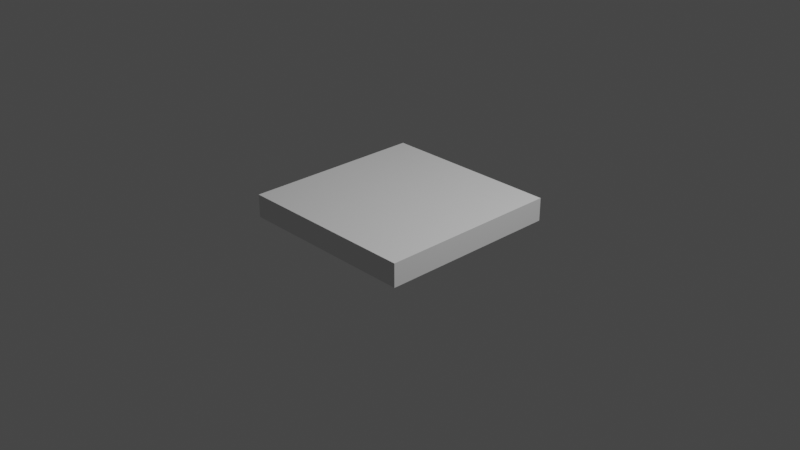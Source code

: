 # Source: BM_Square_2x2xp25.blend  (saved by Blender 2.80.58; exported with 4.5.12 LTS)
import bpy
from mathutils import Matrix  # noqa: F401  (used for matrix-valued properties, if any)

bpy.ops.wm.read_factory_settings(use_empty=True)
scene = bpy.context.scene
scene.name = 'Scene'

# ---- collections
col_collection = bpy.data.collections.new('Collection'); scene.collection.children.link(col_collection)

# ---- world
world_world = bpy.data.worlds.new('World'); scene.world = world_world
world_world.use_nodes = True; world_world.node_tree.nodes.clear()
_N = world_world.node_tree.nodes; _L = world_world.node_tree.links
n0 = _N.new('ShaderNodeOutputWorld'); n0.name = 'World Output'; n0.location = (300, 300)
n1 = _N.new('ShaderNodeBackground'); n1.name = 'Background'; n1.location = (10, 300)
n1.inputs[0].default_value = (0.05088, 0.05088, 0.05088, 1.0)
_L.new(n1.outputs[0], n0.inputs[0])
n0.is_active_output = True
world_world.color = (0.05088, 0.05088, 0.05088)
world_world.use_sun_shadow = False
world_world.sun_shadow_jitter_overblur = 0.0

# ---- cameras
cam_camera = bpy.data.cameras.new('Camera')
cam_camera.clip_end = 100.0
cam_camera.ortho_scale = 7.314
cam_camera.dof.focus_distance = 0.0
cam_camera.dof.aperture_fstop = 128.0

# ---- lights
light_light = bpy.data.lights.new('Light', 'POINT')
light_light.transmission_factor = 0.0
light_light.cutoff_distance = 30.0
light_light.energy = 1000.0
light_light.shadow_buffer_clip_start = 1.001
light_light.shadow_soft_size = 0.1
light_light.shadow_maximum_resolution = 0.006
light_light.use_absolute_resolution = True

# ---- meshes
me_floortile = bpy.data.meshes.new('FloorTile')
me_floortile.from_pydata([(-1.0, -1.0, 0.0), (-1.0, -1.0, 0.25), (-1.0, 1.0, 0.0), (-1.0, 1.0, 0.25), (1.0, -1.0, 0.0), (1.0, -1.0, 0.25), (1.0, 1.0, 0.0), (1.0, 1.0, 0.25)], [], [(0, 1, 3, 2), (2, 3, 7, 6), (6, 7, 5, 4), (4, 5, 1, 0), (2, 6, 4, 0), (7, 3, 1, 5)])
_uv = me_floortile.uv_layers.new(name='UVMap')
_uv.uv.foreach_set('vector', [0.375, 0.0, 0.625, 0.0, 0.625, 0.25, 0.375, 0.25, 0.375, 0.25, 0.625, 0.25, 0.625, 0.5, 0.375, 0.5, 0.375, 0.5, 0.625, 0.5, 0.625, 0.75, 0.375, 0.75, 0.375, 0.75, 0.625, 0.75, 0.625, 1.0, 0.375, 1.0, 0.125, 0.5, 0.375, 0.5, 0.375, 0.75, 0.125, 0.75, 0.625, 0.5, 0.875, 0.5, 0.875, 0.75, 0.625, 0.75])
me_floortile.use_remesh_preserve_volume = False
me_floortile.use_remesh_preserve_attributes = False
me_floortile.use_mirror_vertex_groups = False
me_floortile.update()

# ---- objects
ob_light = bpy.data.objects.new('Light', light_light)
ob_camera = bpy.data.objects.new('Camera', cam_camera)
ob_floortile = bpy.data.objects.new('FloorTile', me_floortile)

# ---- transforms, parenting, visibility, modifiers, constraints
ob_light.location = (4.076, 1.005, 5.904)
ob_light.rotation_euler = (0.6503, 0.05522, 1.866)
ob_light.lock_rotations_4d = False
ob_light.empty_display_type = 'ARROWS'
ob_light.color = (0.0, 0.0, 0.0, 0.0)
ob_light.lineart.crease_threshold = 0.0
ob_camera.location = (7.359, -6.926, 4.958)
ob_camera.rotation_euler = (1.109, 0.0, 0.8149)
ob_camera.lock_rotations_4d = False
ob_camera.empty_display_type = 'ARROWS'
ob_camera.color = (0.0, 0.0, 0.0, 0.0)
ob_camera.display_type = 'WIRE'
ob_camera.lineart.crease_threshold = 0.0
ob_floortile.location = (0.0, 0.0, 0.0)
ob_floortile.lineart.crease_threshold = 0.0

# ---- collection membership
col_collection.objects.link(ob_light)
col_collection.objects.link(ob_camera)
col_collection.objects.link(ob_floortile)

# ---- scene / render settings (as saved in the file)
scene.camera = ob_camera
scene.frame_start = 1; scene.frame_end = 250; scene.frame_set(1)
scene.render.engine = 'BLENDER_EEVEE_NEXT'
scene.cycles.use_denoising = False
scene.cycles.samples = 128
scene.cycles.sampling_pattern = 'TABULATED_SOBOL'
scene.cycles.use_adaptive_sampling = False
scene.cycles.use_light_tree = False
scene.view_settings.view_transform = 'Filmic'
bpy.context.view_layer.update()
